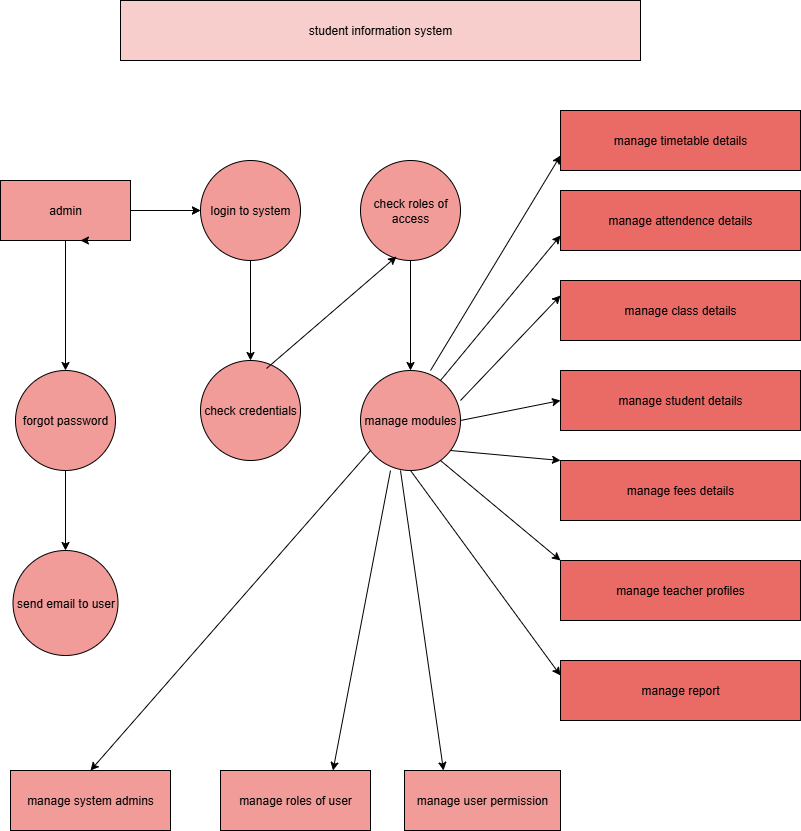

The diagram above was exported from draw.io. Its source (the exported page's mxGraphModel, read from the mxfile embedded in the PNG):
<mxGraphModel dx="1292" dy="691" grid="1" gridSize="10" guides="1" tooltips="1" connect="1" arrows="1" fold="1" page="1" pageScale="1" pageWidth="827" pageHeight="1169" math="0" shadow="0">
  <root>
    <mxCell id="0" />
    <mxCell id="1" parent="0" />
    <mxCell id="DGc6ko6_510kPkHVtISD-1" value="student information system" style="rounded=0;whiteSpace=wrap;html=1;fillColor=#F8CECC;" vertex="1" parent="1">
      <mxGeometry x="130" y="30" width="520" height="60" as="geometry" />
    </mxCell>
    <mxCell id="DGc6ko6_510kPkHVtISD-29" value="" style="edgeStyle=orthogonalEdgeStyle;rounded=0;orthogonalLoop=1;jettySize=auto;html=1;" edge="1" parent="1" source="DGc6ko6_510kPkHVtISD-2" target="DGc6ko6_510kPkHVtISD-3">
      <mxGeometry relative="1" as="geometry" />
    </mxCell>
    <mxCell id="DGc6ko6_510kPkHVtISD-30" value="" style="edgeStyle=orthogonalEdgeStyle;rounded=0;orthogonalLoop=1;jettySize=auto;html=1;" edge="1" parent="1" source="DGc6ko6_510kPkHVtISD-2" target="DGc6ko6_510kPkHVtISD-3">
      <mxGeometry relative="1" as="geometry" />
    </mxCell>
    <mxCell id="DGc6ko6_510kPkHVtISD-36" value="" style="edgeStyle=orthogonalEdgeStyle;rounded=0;orthogonalLoop=1;jettySize=auto;html=1;" edge="1" parent="1" source="DGc6ko6_510kPkHVtISD-2" target="DGc6ko6_510kPkHVtISD-7">
      <mxGeometry relative="1" as="geometry" />
    </mxCell>
    <mxCell id="DGc6ko6_510kPkHVtISD-2" value="admin" style="rounded=0;whiteSpace=wrap;html=1;fillColor=#F19C99;" vertex="1" parent="1">
      <mxGeometry x="10" y="210" width="130" height="60" as="geometry" />
    </mxCell>
    <mxCell id="DGc6ko6_510kPkHVtISD-38" value="" style="edgeStyle=orthogonalEdgeStyle;rounded=0;orthogonalLoop=1;jettySize=auto;html=1;" edge="1" parent="1" source="DGc6ko6_510kPkHVtISD-3" target="DGc6ko6_510kPkHVtISD-8">
      <mxGeometry relative="1" as="geometry" />
    </mxCell>
    <mxCell id="DGc6ko6_510kPkHVtISD-3" value="login to system" style="ellipse;whiteSpace=wrap;html=1;aspect=fixed;fillColor=#F19C99;" vertex="1" parent="1">
      <mxGeometry x="210" y="190" width="100" height="100" as="geometry" />
    </mxCell>
    <mxCell id="DGc6ko6_510kPkHVtISD-40" value="" style="edgeStyle=orthogonalEdgeStyle;rounded=0;orthogonalLoop=1;jettySize=auto;html=1;" edge="1" parent="1" source="DGc6ko6_510kPkHVtISD-4" target="DGc6ko6_510kPkHVtISD-9">
      <mxGeometry relative="1" as="geometry" />
    </mxCell>
    <mxCell id="DGc6ko6_510kPkHVtISD-4" value="check roles of access" style="ellipse;whiteSpace=wrap;html=1;aspect=fixed;fillColor=#F19C99;" vertex="1" parent="1">
      <mxGeometry x="370" y="190" width="100" height="100" as="geometry" />
    </mxCell>
    <mxCell id="DGc6ko6_510kPkHVtISD-37" value="" style="edgeStyle=orthogonalEdgeStyle;rounded=0;orthogonalLoop=1;jettySize=auto;html=1;" edge="1" parent="1" source="DGc6ko6_510kPkHVtISD-7" target="DGc6ko6_510kPkHVtISD-18">
      <mxGeometry relative="1" as="geometry" />
    </mxCell>
    <mxCell id="DGc6ko6_510kPkHVtISD-7" value="forgot password" style="ellipse;whiteSpace=wrap;html=1;aspect=fixed;fillColor=#F19C99;" vertex="1" parent="1">
      <mxGeometry x="25" y="400" width="100" height="100" as="geometry" />
    </mxCell>
    <mxCell id="DGc6ko6_510kPkHVtISD-8" value="check credentials" style="ellipse;whiteSpace=wrap;html=1;aspect=fixed;fillColor=#F19C99;" vertex="1" parent="1">
      <mxGeometry x="210" y="390" width="100" height="100" as="geometry" />
    </mxCell>
    <mxCell id="DGc6ko6_510kPkHVtISD-9" value="manage modules" style="ellipse;whiteSpace=wrap;html=1;aspect=fixed;fillColor=#F19C99;" vertex="1" parent="1">
      <mxGeometry x="370" y="400" width="100" height="100" as="geometry" />
    </mxCell>
    <mxCell id="DGc6ko6_510kPkHVtISD-10" value="manage timetable details" style="rounded=0;whiteSpace=wrap;html=1;fillColor=#EA6B66;" vertex="1" parent="1">
      <mxGeometry x="570" y="140" width="240" height="60" as="geometry" />
    </mxCell>
    <mxCell id="DGc6ko6_510kPkHVtISD-11" value="manage attendence details" style="rounded=0;whiteSpace=wrap;html=1;fillColor=#EA6B66;" vertex="1" parent="1">
      <mxGeometry x="570" y="220" width="240" height="60" as="geometry" />
    </mxCell>
    <mxCell id="DGc6ko6_510kPkHVtISD-12" value="manage class details" style="rounded=0;whiteSpace=wrap;html=1;fillColor=#EA6B66;" vertex="1" parent="1">
      <mxGeometry x="570" y="310" width="240" height="60" as="geometry" />
    </mxCell>
    <mxCell id="DGc6ko6_510kPkHVtISD-13" value="manage student details" style="rounded=0;whiteSpace=wrap;html=1;fillColor=#EA6B66;" vertex="1" parent="1">
      <mxGeometry x="570" y="400" width="240" height="60" as="geometry" />
    </mxCell>
    <mxCell id="DGc6ko6_510kPkHVtISD-14" value="manage fees details" style="rounded=0;whiteSpace=wrap;html=1;fillColor=#EA6B66;" vertex="1" parent="1">
      <mxGeometry x="570" y="490" width="240" height="60" as="geometry" />
    </mxCell>
    <mxCell id="DGc6ko6_510kPkHVtISD-15" value="manage teacher profiles" style="rounded=0;whiteSpace=wrap;html=1;fillColor=#EA6B66;" vertex="1" parent="1">
      <mxGeometry x="570" y="590" width="240" height="60" as="geometry" />
    </mxCell>
    <mxCell id="DGc6ko6_510kPkHVtISD-16" value="manage report" style="rounded=0;whiteSpace=wrap;html=1;fillColor=#EA6B66;" vertex="1" parent="1">
      <mxGeometry x="570" y="690" width="240" height="60" as="geometry" />
    </mxCell>
    <mxCell id="DGc6ko6_510kPkHVtISD-18" value="send email to user" style="ellipse;whiteSpace=wrap;html=1;aspect=fixed;fillColor=#F19C99;" vertex="1" parent="1">
      <mxGeometry x="22.5" y="580" width="105" height="105" as="geometry" />
    </mxCell>
    <mxCell id="DGc6ko6_510kPkHVtISD-19" value="manage system admins" style="rounded=0;whiteSpace=wrap;html=1;fillColor=#F19C99;" vertex="1" parent="1">
      <mxGeometry x="20" y="800" width="160" height="60" as="geometry" />
    </mxCell>
    <mxCell id="DGc6ko6_510kPkHVtISD-20" value="manage roles of user" style="rounded=0;whiteSpace=wrap;html=1;fillColor=#F19C99;" vertex="1" parent="1">
      <mxGeometry x="230" y="800" width="150" height="60" as="geometry" />
    </mxCell>
    <mxCell id="DGc6ko6_510kPkHVtISD-21" value="manage user permission" style="rounded=0;whiteSpace=wrap;html=1;fillColor=#F19C99;" vertex="1" parent="1">
      <mxGeometry x="414" y="800" width="156" height="60" as="geometry" />
    </mxCell>
    <mxCell id="DGc6ko6_510kPkHVtISD-28" style="edgeStyle=orthogonalEdgeStyle;rounded=0;orthogonalLoop=1;jettySize=auto;html=1;exitX=0.75;exitY=1;exitDx=0;exitDy=0;entryX=0.615;entryY=1;entryDx=0;entryDy=0;entryPerimeter=0;" edge="1" parent="1" source="DGc6ko6_510kPkHVtISD-2" target="DGc6ko6_510kPkHVtISD-2">
      <mxGeometry relative="1" as="geometry" />
    </mxCell>
    <mxCell id="DGc6ko6_510kPkHVtISD-39" value="" style="endArrow=classic;html=1;rounded=0;entryX=0.36;entryY=0.96;entryDx=0;entryDy=0;entryPerimeter=0;exitX=0.66;exitY=0.08;exitDx=0;exitDy=0;exitPerimeter=0;" edge="1" parent="1" source="DGc6ko6_510kPkHVtISD-8" target="DGc6ko6_510kPkHVtISD-4">
      <mxGeometry width="50" height="50" relative="1" as="geometry">
        <mxPoint x="300" y="380" as="sourcePoint" />
        <mxPoint x="350" y="330" as="targetPoint" />
      </mxGeometry>
    </mxCell>
    <mxCell id="DGc6ko6_510kPkHVtISD-41" value="" style="endArrow=classic;html=1;rounded=0;entryX=0;entryY=0.75;entryDx=0;entryDy=0;" edge="1" parent="1" target="DGc6ko6_510kPkHVtISD-10">
      <mxGeometry width="50" height="50" relative="1" as="geometry">
        <mxPoint x="440" y="400" as="sourcePoint" />
        <mxPoint x="490" y="350" as="targetPoint" />
      </mxGeometry>
    </mxCell>
    <mxCell id="DGc6ko6_510kPkHVtISD-46" value="" style="endArrow=classic;html=1;rounded=0;entryX=0;entryY=0.25;entryDx=0;entryDy=0;" edge="1" parent="1" target="DGc6ko6_510kPkHVtISD-12">
      <mxGeometry width="50" height="50" relative="1" as="geometry">
        <mxPoint x="470" y="430" as="sourcePoint" />
        <mxPoint x="520" y="380" as="targetPoint" />
      </mxGeometry>
    </mxCell>
    <mxCell id="DGc6ko6_510kPkHVtISD-47" value="" style="endArrow=classic;html=1;rounded=0;entryX=0;entryY=0.75;entryDx=0;entryDy=0;" edge="1" parent="1" target="DGc6ko6_510kPkHVtISD-11">
      <mxGeometry width="50" height="50" relative="1" as="geometry">
        <mxPoint x="450" y="410" as="sourcePoint" />
        <mxPoint x="500" y="360" as="targetPoint" />
      </mxGeometry>
    </mxCell>
    <mxCell id="DGc6ko6_510kPkHVtISD-48" value="" style="endArrow=classic;html=1;rounded=0;entryX=0;entryY=0.5;entryDx=0;entryDy=0;" edge="1" parent="1" target="DGc6ko6_510kPkHVtISD-13">
      <mxGeometry width="50" height="50" relative="1" as="geometry">
        <mxPoint x="470" y="450" as="sourcePoint" />
        <mxPoint x="520" y="400" as="targetPoint" />
      </mxGeometry>
    </mxCell>
    <mxCell id="DGc6ko6_510kPkHVtISD-49" value="" style="endArrow=classic;html=1;rounded=0;entryX=0;entryY=0;entryDx=0;entryDy=0;" edge="1" parent="1" target="DGc6ko6_510kPkHVtISD-14">
      <mxGeometry width="50" height="50" relative="1" as="geometry">
        <mxPoint x="460" y="480" as="sourcePoint" />
        <mxPoint x="510" y="430" as="targetPoint" />
      </mxGeometry>
    </mxCell>
    <mxCell id="DGc6ko6_510kPkHVtISD-52" value="" style="endArrow=classic;html=1;rounded=0;entryX=0;entryY=0;entryDx=0;entryDy=0;" edge="1" parent="1" target="DGc6ko6_510kPkHVtISD-15">
      <mxGeometry width="50" height="50" relative="1" as="geometry">
        <mxPoint x="450" y="490" as="sourcePoint" />
        <mxPoint x="500" y="440" as="targetPoint" />
      </mxGeometry>
    </mxCell>
    <mxCell id="DGc6ko6_510kPkHVtISD-54" value="" style="endArrow=classic;html=1;rounded=0;entryX=0;entryY=0.25;entryDx=0;entryDy=0;" edge="1" parent="1" target="DGc6ko6_510kPkHVtISD-16">
      <mxGeometry width="50" height="50" relative="1" as="geometry">
        <mxPoint x="420" y="500" as="sourcePoint" />
        <mxPoint x="470" y="450" as="targetPoint" />
      </mxGeometry>
    </mxCell>
    <mxCell id="DGc6ko6_510kPkHVtISD-55" value="" style="endArrow=classic;html=1;rounded=0;entryX=0.25;entryY=0;entryDx=0;entryDy=0;" edge="1" parent="1" target="DGc6ko6_510kPkHVtISD-21">
      <mxGeometry width="50" height="50" relative="1" as="geometry">
        <mxPoint x="410" y="500" as="sourcePoint" />
        <mxPoint x="460" y="450" as="targetPoint" />
      </mxGeometry>
    </mxCell>
    <mxCell id="DGc6ko6_510kPkHVtISD-56" value="" style="endArrow=classic;html=1;rounded=0;entryX=0.75;entryY=0;entryDx=0;entryDy=0;" edge="1" parent="1" target="DGc6ko6_510kPkHVtISD-20">
      <mxGeometry width="50" height="50" relative="1" as="geometry">
        <mxPoint x="400" y="500" as="sourcePoint" />
        <mxPoint x="450" y="450" as="targetPoint" />
      </mxGeometry>
    </mxCell>
    <mxCell id="DGc6ko6_510kPkHVtISD-57" value="" style="endArrow=classic;html=1;rounded=0;entryX=0.5;entryY=0;entryDx=0;entryDy=0;" edge="1" parent="1" target="DGc6ko6_510kPkHVtISD-19">
      <mxGeometry width="50" height="50" relative="1" as="geometry">
        <mxPoint x="380" y="480" as="sourcePoint" />
        <mxPoint x="430" y="430" as="targetPoint" />
      </mxGeometry>
    </mxCell>
  </root>
</mxGraphModel>